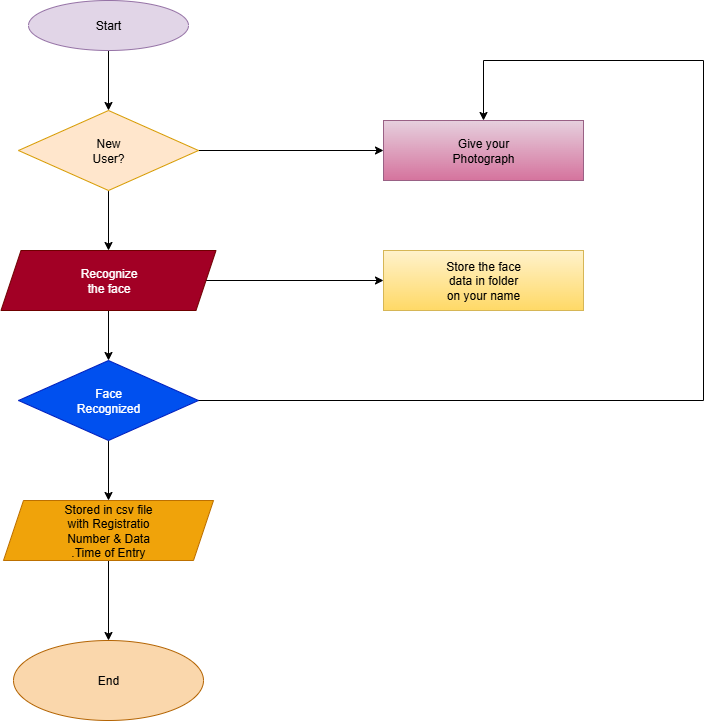

The diagram above was exported from draw.io. Its source (the exported page's mxGraphModel, read from the mxfile embedded in the PNG):
<mxGraphModel dx="1042" dy="574" grid="1" gridSize="10" guides="1" tooltips="1" connect="1" arrows="1" fold="1" page="1" pageScale="1" pageWidth="850" pageHeight="1100" math="0" shadow="0">
  <root>
    <mxCell id="0" />
    <mxCell id="1" parent="0" />
    <mxCell id="W45i7-gw9xhV3k3mlpQ9-12" value="" style="edgeStyle=orthogonalEdgeStyle;rounded=0;orthogonalLoop=1;jettySize=auto;html=1;" edge="1" parent="1" source="W45i7-gw9xhV3k3mlpQ9-1" target="W45i7-gw9xhV3k3mlpQ9-2">
      <mxGeometry relative="1" as="geometry" />
    </mxCell>
    <mxCell id="W45i7-gw9xhV3k3mlpQ9-1" value="Start" style="ellipse;whiteSpace=wrap;html=1;fillColor=#e1d5e7;strokeColor=#9673a6;" vertex="1" parent="1">
      <mxGeometry x="85" y="40" width="160" height="50" as="geometry" />
    </mxCell>
    <mxCell id="W45i7-gw9xhV3k3mlpQ9-13" value="" style="edgeStyle=orthogonalEdgeStyle;rounded=0;orthogonalLoop=1;jettySize=auto;html=1;" edge="1" parent="1" source="W45i7-gw9xhV3k3mlpQ9-2" target="W45i7-gw9xhV3k3mlpQ9-3">
      <mxGeometry relative="1" as="geometry" />
    </mxCell>
    <mxCell id="W45i7-gw9xhV3k3mlpQ9-18" value="" style="edgeStyle=orthogonalEdgeStyle;rounded=0;orthogonalLoop=1;jettySize=auto;html=1;" edge="1" parent="1" source="W45i7-gw9xhV3k3mlpQ9-2" target="W45i7-gw9xhV3k3mlpQ9-17">
      <mxGeometry relative="1" as="geometry" />
    </mxCell>
    <mxCell id="W45i7-gw9xhV3k3mlpQ9-2" value="New&lt;div&gt;User?&lt;/div&gt;" style="rhombus;whiteSpace=wrap;html=1;fillColor=#ffe6cc;strokeColor=#d79b00;" vertex="1" parent="1">
      <mxGeometry x="75" y="150" width="180" height="80" as="geometry" />
    </mxCell>
    <mxCell id="W45i7-gw9xhV3k3mlpQ9-14" value="" style="edgeStyle=orthogonalEdgeStyle;rounded=0;orthogonalLoop=1;jettySize=auto;html=1;" edge="1" parent="1" source="W45i7-gw9xhV3k3mlpQ9-3" target="W45i7-gw9xhV3k3mlpQ9-4">
      <mxGeometry relative="1" as="geometry" />
    </mxCell>
    <mxCell id="W45i7-gw9xhV3k3mlpQ9-20" value="" style="edgeStyle=orthogonalEdgeStyle;rounded=0;orthogonalLoop=1;jettySize=auto;html=1;" edge="1" parent="1" source="W45i7-gw9xhV3k3mlpQ9-3" target="W45i7-gw9xhV3k3mlpQ9-19">
      <mxGeometry relative="1" as="geometry" />
    </mxCell>
    <mxCell id="W45i7-gw9xhV3k3mlpQ9-3" value="Recognize&lt;div&gt;the face&lt;/div&gt;" style="shape=parallelogram;perimeter=parallelogramPerimeter;whiteSpace=wrap;html=1;fixedSize=1;fillColor=#a20025;fontColor=#ffffff;strokeColor=#6F0000;" vertex="1" parent="1">
      <mxGeometry x="57.5" y="290" width="215" height="60" as="geometry" />
    </mxCell>
    <mxCell id="W45i7-gw9xhV3k3mlpQ9-15" value="" style="edgeStyle=orthogonalEdgeStyle;rounded=0;orthogonalLoop=1;jettySize=auto;html=1;" edge="1" parent="1" source="W45i7-gw9xhV3k3mlpQ9-4" target="W45i7-gw9xhV3k3mlpQ9-5">
      <mxGeometry relative="1" as="geometry" />
    </mxCell>
    <mxCell id="W45i7-gw9xhV3k3mlpQ9-4" value="Face&lt;div&gt;Recognized&lt;/div&gt;" style="rhombus;whiteSpace=wrap;html=1;fillColor=#0050ef;fontColor=#ffffff;strokeColor=#001DBC;" vertex="1" parent="1">
      <mxGeometry x="75" y="400" width="180" height="80" as="geometry" />
    </mxCell>
    <mxCell id="W45i7-gw9xhV3k3mlpQ9-16" value="" style="edgeStyle=orthogonalEdgeStyle;rounded=0;orthogonalLoop=1;jettySize=auto;html=1;" edge="1" parent="1" source="W45i7-gw9xhV3k3mlpQ9-5" target="W45i7-gw9xhV3k3mlpQ9-6">
      <mxGeometry relative="1" as="geometry" />
    </mxCell>
    <mxCell id="W45i7-gw9xhV3k3mlpQ9-5" value="Stored in csv file&lt;div&gt;with Registratio&lt;/div&gt;&lt;div&gt;Number &amp;amp; Data&lt;/div&gt;&lt;div&gt;.Time of Entry&lt;/div&gt;" style="shape=parallelogram;perimeter=parallelogramPerimeter;whiteSpace=wrap;html=1;fixedSize=1;fillColor=#f0a30a;fontColor=#000000;strokeColor=#BD7000;" vertex="1" parent="1">
      <mxGeometry x="60" y="540" width="210" height="60" as="geometry" />
    </mxCell>
    <mxCell id="W45i7-gw9xhV3k3mlpQ9-6" value="End" style="ellipse;whiteSpace=wrap;html=1;fillColor=#fad7ac;strokeColor=#b46504;" vertex="1" parent="1">
      <mxGeometry x="70" y="680" width="190" height="80" as="geometry" />
    </mxCell>
    <mxCell id="W45i7-gw9xhV3k3mlpQ9-17" value="Give your&lt;div&gt;Photograph&lt;/div&gt;" style="whiteSpace=wrap;html=1;fillColor=#e6d0de;gradientColor=#d5739d;strokeColor=#996185;" vertex="1" parent="1">
      <mxGeometry x="440" y="160" width="200" height="60" as="geometry" />
    </mxCell>
    <mxCell id="W45i7-gw9xhV3k3mlpQ9-19" value="Store the face&lt;div&gt;data in folder&lt;/div&gt;&lt;div&gt;on your name&lt;/div&gt;" style="whiteSpace=wrap;html=1;fillColor=#fff2cc;gradientColor=#ffd966;strokeColor=#d6b656;" vertex="1" parent="1">
      <mxGeometry x="440" y="290" width="200" height="60" as="geometry" />
    </mxCell>
    <mxCell id="W45i7-gw9xhV3k3mlpQ9-21" value="" style="endArrow=classic;html=1;rounded=0;exitX=1;exitY=0.5;exitDx=0;exitDy=0;entryX=0.5;entryY=0;entryDx=0;entryDy=0;" edge="1" parent="1" source="W45i7-gw9xhV3k3mlpQ9-4" target="W45i7-gw9xhV3k3mlpQ9-17">
      <mxGeometry width="50" height="50" relative="1" as="geometry">
        <mxPoint x="460" y="320" as="sourcePoint" />
        <mxPoint x="510" y="270" as="targetPoint" />
        <Array as="points">
          <mxPoint x="760" y="440" />
          <mxPoint x="760" y="100" />
          <mxPoint x="540" y="100" />
        </Array>
      </mxGeometry>
    </mxCell>
  </root>
</mxGraphModel>